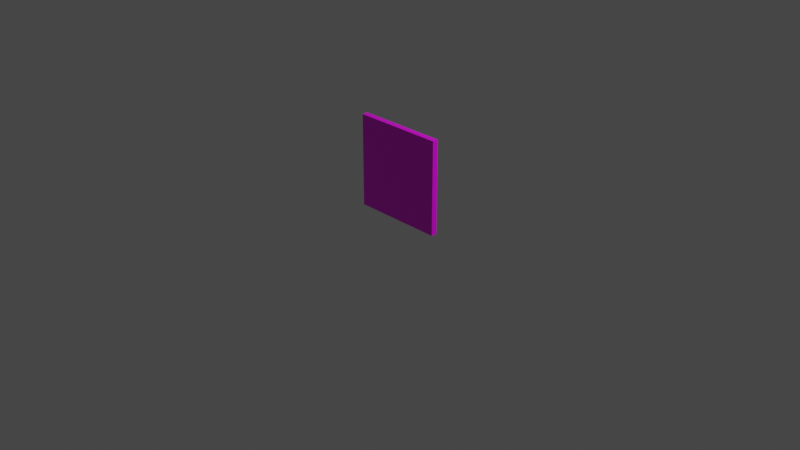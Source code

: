 # Source: door_top.blend  (saved by Blender 3.1.7; exported with 4.5.12 LTS)
import bpy
from mathutils import Matrix  # noqa: F401  (used for matrix-valued properties, if any)

bpy.ops.wm.read_factory_settings(use_empty=True)
scene = bpy.context.scene
scene.name = 'Scene'

# ---- collections
col_collection = bpy.data.collections.new('Collection'); scene.collection.children.link(col_collection)

# ---- images (referenced by path relative to the original .blend; pixels are not part of the script)
import os
ASSET_DIR = os.environ.get("B2B_ASSET_DIR", "")  # directory of the original .blend (textures are referenced by path, not embedded)
HERE = os.path.dirname(os.path.abspath(__file__))  # packed textures are extracted next to this script under _unpacked/

def load_image(name, relpath, width, height, colorspace="sRGB"):
    """Load a texture the original file referenced (path relative to the .blend, or extracted next to this script)."""
    p = next((c for c in (os.path.join(HERE, relpath), os.path.join(ASSET_DIR, relpath)) if relpath and os.path.exists(c)), "")
    if p:
        img = bpy.data.images.load(p, check_existing=True)
        img.name = name
    else:  # same state as the original file: an image datablock whose file is absent (Cycles renders it pink)
        img = bpy.data.images.new(name, width, height)
        img.source = "FILE"
        img.filepath = "//" + (relpath or name)
    img.colorspace_settings.name = colorspace
    return img
img_texture_atlas_png = load_image('texture_atlas.png', 'texture_atlas.png', 1024, 1024, 'sRGB')

# ---- materials (node trees are filled in below, after node groups)
mat_material = bpy.data.materials.new('Material')
mat_material.alpha_threshold = 0.0
mat_material.use_transparent_shadow = False
mat_material.line_color = (0.0, 0.0, 0.0, 1.0)

# ---- material node trees
mat_material.use_nodes = True; mat_material.node_tree.nodes.clear()
_N = mat_material.node_tree.nodes; _L = mat_material.node_tree.links
n0 = _N.new('ShaderNodeOutputMaterial'); n0.name = 'Material Output'; n0.location = (300, 300)
n1 = _N.new('ShaderNodeBsdfPrincipled'); n1.name = 'Principled BSDF'; n1.location = (10, 300)
n1.distribution = 'GGX'
n1.subsurface_method = 'RANDOM_WALK_SKIN'
n1.inputs[2].default_value = 0.4
n1.inputs[3].default_value = 1.45
n1.inputs[27].default_value = (0.0, 0.0, 0.0, 1.0)
n1.inputs[28].default_value = 1.0
n2 = _N.new('ShaderNodeTexImage'); n2.name = 'Image Texture'; n2.location = (-280, 270)
n2.image = img_texture_atlas_png
_L.new(n1.outputs[0], n0.inputs[0])
_L.new(n2.outputs[0], n1.inputs[0])
n0.is_active_output = True

# ---- world
world_world = bpy.data.worlds.new('World'); scene.world = world_world
world_world.use_nodes = True; world_world.node_tree.nodes.clear()
_N = world_world.node_tree.nodes; _L = world_world.node_tree.links
n0 = _N.new('ShaderNodeOutputWorld'); n0.name = 'World Output'; n0.location = (300, 300)
n1 = _N.new('ShaderNodeBackground'); n1.name = 'Background'; n1.location = (10, 300)
n1.inputs[0].default_value = (0.05088, 0.05088, 0.05088, 1.0)
_L.new(n1.outputs[0], n0.inputs[0])
n0.is_active_output = True
world_world.color = (0.05088, 0.05088, 0.05088)
world_world.use_sun_shadow = False
world_world.sun_shadow_jitter_overblur = 0.0

# ---- cameras
cam_camera = bpy.data.cameras.new('Camera')
cam_camera.clip_end = 100.0
cam_camera.ortho_scale = 7.314

# ---- lights
light_light = bpy.data.lights.new('Light', 'POINT')
light_light.transmission_factor = 0.0
light_light.energy = 1000.0
light_light.shadow_soft_size = 0.1
light_light.shadow_maximum_resolution = 0.006
light_light.use_absolute_resolution = True

# ---- meshes
me_cube = bpy.data.meshes.new('Cube')
me_cube.from_pydata([(1.0, 1.0, 1.0), (1.0, 1.0, -1.0), (-1.0, 1.0, 1.0), (-1.0, 1.0, -1.0)], [], [(3, 2, 0, 1)])
_uv = me_cube.uv_layers.new(name='UVMap')
_uv.uv.foreach_set('vector', [0.6287, 0.875, 0.6287, 0.9955, 0.7463, 0.9955, 0.7463, 0.875])
me_cube.materials.append(mat_material)
me_cube.use_remesh_preserve_volume = False
me_cube.use_remesh_preserve_attributes = False
me_cube.use_mirror_vertex_groups = False
me_cube.update()
me_cube_001 = bpy.data.meshes.new('Cube.001')
me_cube_001.from_pydata([(-1.0, 1.0, 1.0), (-1.0, 1.0, -1.0), (-1.0, -1.0, 1.0), (-1.0, -1.0, -1.0)], [], [(3, 2, 0, 1)])
_uv = me_cube_001.uv_layers.new(name='UVMap')
_uv.uv.foreach_set('vector', [0.7188, 0.8821, 0.7188, 0.9915, 0.6875, 0.9915, 0.6875, 0.8821])
me_cube_001.materials.append(mat_material)
me_cube_001.use_remesh_preserve_volume = False
me_cube_001.use_remesh_preserve_attributes = False
me_cube_001.use_mirror_vertex_groups = False
me_cube_001.update()
me_cube_003 = bpy.data.meshes.new('Cube.003')
me_cube_003.from_pydata([(1.0, 1.0, 1.0), (1.0, 1.0, -1.0), (1.0, -1.0, 1.0), (1.0, -1.0, -1.0)], [], [(1, 0, 2, 3)])
_uv = me_cube_003.uv_layers.new(name='UVMap')
_uv.uv.foreach_set('vector', [0.7188, 0.8821, 0.7188, 0.9915, 0.6875, 0.9915, 0.6875, 0.8821])
me_cube_003.materials.append(mat_material)
me_cube_003.use_remesh_preserve_volume = False
me_cube_003.use_remesh_preserve_attributes = False
me_cube_003.use_mirror_vertex_groups = False
me_cube_003.update()
me_cube_004 = bpy.data.meshes.new('Cube.004')
me_cube_004.from_pydata([(1.0, 1.0, -1.0), (1.0, -1.0, -1.0), (-1.0, 1.0, -1.0), (-1.0, -1.0, -1.0)], [], [(2, 0, 1, 3)])
_uv = me_cube_004.uv_layers.new(name='UVMap')
_uv.uv.foreach_set('vector', [0.6334, 0.8086, 0.7416, 0.8086, 0.7416, 0.8313, 0.6334, 0.8313])
me_cube_004.materials.append(mat_material)
me_cube_004.use_remesh_preserve_volume = False
me_cube_004.use_remesh_preserve_attributes = False
me_cube_004.use_mirror_vertex_groups = False
me_cube_004.update()
me_cube_005 = bpy.data.meshes.new('Cube.005')
me_cube_005.from_pydata([(1.0, -1.0, 1.0), (1.0, -1.0, -1.0), (-1.0, -1.0, 1.0), (-1.0, -1.0, -1.0)], [], [(1, 0, 2, 3)])
_uv = me_cube_005.uv_layers.new(name='UVMap')
_uv.uv.foreach_set('vector', [0.7464, 0.875, 0.7464, 0.9954, 0.6286, 0.9954, 0.6286, 0.875])
me_cube_005.materials.append(mat_material)
me_cube_005.use_remesh_preserve_volume = False
me_cube_005.use_remesh_preserve_attributes = False
me_cube_005.use_mirror_vertex_groups = False
me_cube_005.update()

# ---- objects
ob_back = bpy.data.objects.new('Back', me_cube)
ob_light = bpy.data.objects.new('Light', light_light)
ob_camera = bpy.data.objects.new('Camera', cam_camera)
ob_left = bpy.data.objects.new('Left', me_cube_001)
ob_right = bpy.data.objects.new('Right', me_cube_003)
ob_top = bpy.data.objects.new('Top', me_cube_004)
ob_front = bpy.data.objects.new('Front', me_cube_005)

# ---- transforms, parenting, visibility, modifiers, constraints
ob_back.location = (0.0, 0.0, 0.5)
ob_back.scale = (0.5, 0.03125, 0.5)
ob_back.lock_rotations_4d = False
ob_back.empty_display_type = 'ARROWS'
ob_back.lineart.crease_threshold = 0.0
ob_light.location = (4.076, 1.005, 5.904)
ob_light.rotation_euler = (0.6503, 0.05522, 1.866)
ob_light.lock_rotations_4d = False
ob_light.empty_display_type = 'ARROWS'
ob_light.color = (0.0, 0.0, 0.0, 0.0)
ob_light.lineart.crease_threshold = 0.0
ob_camera.location = (7.359, -6.926, 4.958)
ob_camera.rotation_euler = (1.109, 0.0, 0.8149)
ob_camera.lock_rotations_4d = False
ob_camera.empty_display_type = 'ARROWS'
ob_camera.color = (0.0, 0.0, 0.0, 0.0)
ob_camera.display_type = 'WIRE'
ob_camera.lineart.crease_threshold = 0.0
ob_left.location = (0.0, 0.0, 0.5)
ob_left.scale = (0.5, 0.03125, 0.5)
ob_left.lock_rotations_4d = False
ob_left.empty_display_type = 'ARROWS'
ob_left.lineart.crease_threshold = 0.0
ob_right.location = (0.0, 0.0, 0.5)
ob_right.scale = (0.5, 0.03125, 0.5)
ob_right.lock_rotations_4d = False
ob_right.empty_display_type = 'ARROWS'
ob_right.lineart.crease_threshold = 0.0
ob_top.location = (0.0, 0.0, 0.5)
ob_top.rotation_euler = (3.142, 0.0, 0.0)
ob_top.scale = (0.5, 0.03125, 0.5)
ob_top.lock_rotations_4d = False
ob_top.empty_display_type = 'ARROWS'
ob_top.lineart.crease_threshold = 0.0
ob_front.location = (0.0, 0.0, 0.5)
ob_front.scale = (0.5, 0.03125, 0.5)
ob_front.lock_rotations_4d = False
ob_front.empty_display_type = 'ARROWS'
ob_front.lineart.crease_threshold = 0.0

# ---- collection membership
col_collection.objects.link(ob_back)
col_collection.objects.link(ob_light)
col_collection.objects.link(ob_camera)
col_collection.objects.link(ob_left)
col_collection.objects.link(ob_right)
col_collection.objects.link(ob_top)
col_collection.objects.link(ob_front)

# ---- scene / render settings (as saved in the file)
scene.camera = ob_camera
scene.frame_start = 1; scene.frame_end = 250; scene.frame_set(98)
scene.render.engine = 'BLENDER_EEVEE_NEXT'
scene.cycles.sampling_pattern = 'TABULATED_SOBOL'
scene.cycles.use_light_tree = False
scene.view_settings.view_transform = 'Filmic'
bpy.context.view_layer.update()
